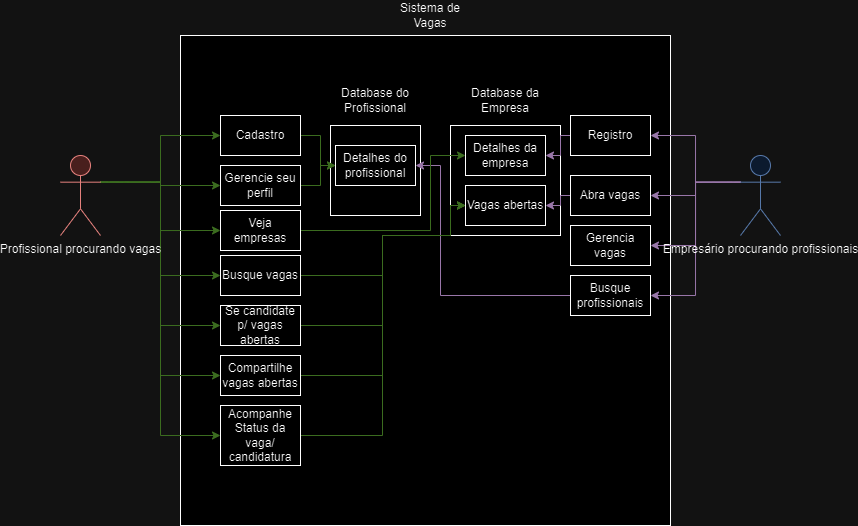

The diagram above was exported from draw.io. Its source (the exported page's mxGraphModel, read from the mxfile embedded in the PNG):
<mxGraphModel dx="1430" dy="546" grid="1" gridSize="10" guides="1" tooltips="1" connect="1" arrows="1" fold="1" page="1" pageScale="1" pageWidth="900" pageHeight="600" math="0" shadow="0">
  <root>
    <mxCell id="0" />
    <mxCell id="1" parent="0" />
    <mxCell id="3Fvl6yrIxOhJhOUr5pwb-10" value="" style="whiteSpace=wrap;html=1;aspect=fixed;" vertex="1" parent="1">
      <mxGeometry x="200" y="40" width="490" height="490" as="geometry" />
    </mxCell>
    <mxCell id="3Fvl6yrIxOhJhOUr5pwb-35" style="edgeStyle=orthogonalEdgeStyle;rounded=0;orthogonalLoop=1;jettySize=auto;html=1;exitX=1;exitY=0.3333333333333333;exitDx=0;exitDy=0;exitPerimeter=0;entryX=0;entryY=0.5;entryDx=0;entryDy=0;fillColor=#d5e8d4;strokeColor=#82b366;" edge="1" parent="1" source="3Fvl6yrIxOhJhOUr5pwb-1" target="3Fvl6yrIxOhJhOUr5pwb-7">
      <mxGeometry relative="1" as="geometry" />
    </mxCell>
    <mxCell id="3Fvl6yrIxOhJhOUr5pwb-36" style="edgeStyle=orthogonalEdgeStyle;rounded=0;orthogonalLoop=1;jettySize=auto;html=1;exitX=1;exitY=0.3333333333333333;exitDx=0;exitDy=0;exitPerimeter=0;entryX=0;entryY=0.5;entryDx=0;entryDy=0;fillColor=#d5e8d4;strokeColor=#82b366;" edge="1" parent="1" source="3Fvl6yrIxOhJhOUr5pwb-1" target="3Fvl6yrIxOhJhOUr5pwb-22">
      <mxGeometry relative="1" as="geometry">
        <Array as="points">
          <mxPoint x="180" y="187" />
          <mxPoint x="180" y="280" />
        </Array>
      </mxGeometry>
    </mxCell>
    <mxCell id="3Fvl6yrIxOhJhOUr5pwb-37" style="edgeStyle=orthogonalEdgeStyle;rounded=0;orthogonalLoop=1;jettySize=auto;html=1;exitX=1;exitY=0.3333333333333333;exitDx=0;exitDy=0;exitPerimeter=0;entryX=0;entryY=0.5;entryDx=0;entryDy=0;fillColor=#d5e8d4;strokeColor=#82b366;" edge="1" parent="1" source="3Fvl6yrIxOhJhOUr5pwb-1" target="3Fvl6yrIxOhJhOUr5pwb-28">
      <mxGeometry relative="1" as="geometry" />
    </mxCell>
    <mxCell id="3Fvl6yrIxOhJhOUr5pwb-38" style="edgeStyle=orthogonalEdgeStyle;rounded=0;orthogonalLoop=1;jettySize=auto;html=1;exitX=1;exitY=0.3333333333333333;exitDx=0;exitDy=0;exitPerimeter=0;entryX=0;entryY=0.5;entryDx=0;entryDy=0;fillColor=#d5e8d4;strokeColor=#82b366;" edge="1" parent="1" source="3Fvl6yrIxOhJhOUr5pwb-1" target="3Fvl6yrIxOhJhOUr5pwb-31">
      <mxGeometry relative="1" as="geometry" />
    </mxCell>
    <mxCell id="3Fvl6yrIxOhJhOUr5pwb-51" style="edgeStyle=orthogonalEdgeStyle;rounded=0;orthogonalLoop=1;jettySize=auto;html=1;exitX=1;exitY=0.3333333333333333;exitDx=0;exitDy=0;exitPerimeter=0;entryX=0;entryY=0.5;entryDx=0;entryDy=0;fillColor=#d5e8d4;strokeColor=#82b366;" edge="1" parent="1" source="3Fvl6yrIxOhJhOUr5pwb-1" target="3Fvl6yrIxOhJhOUr5pwb-49">
      <mxGeometry relative="1" as="geometry" />
    </mxCell>
    <mxCell id="3Fvl6yrIxOhJhOUr5pwb-55" style="edgeStyle=orthogonalEdgeStyle;rounded=0;orthogonalLoop=1;jettySize=auto;html=1;exitX=1;exitY=0.3333333333333333;exitDx=0;exitDy=0;exitPerimeter=0;entryX=0;entryY=0.5;entryDx=0;entryDy=0;fillColor=#d5e8d4;strokeColor=#82b366;" edge="1" parent="1" source="3Fvl6yrIxOhJhOUr5pwb-1" target="3Fvl6yrIxOhJhOUr5pwb-54">
      <mxGeometry relative="1" as="geometry" />
    </mxCell>
    <mxCell id="3Fvl6yrIxOhJhOUr5pwb-59" style="edgeStyle=orthogonalEdgeStyle;rounded=0;orthogonalLoop=1;jettySize=auto;html=1;exitX=1;exitY=0.3333333333333333;exitDx=0;exitDy=0;exitPerimeter=0;entryX=0;entryY=0.5;entryDx=0;entryDy=0;fillColor=#d5e8d4;strokeColor=#82b366;" edge="1" parent="1" source="3Fvl6yrIxOhJhOUr5pwb-1" target="3Fvl6yrIxOhJhOUr5pwb-57">
      <mxGeometry relative="1" as="geometry" />
    </mxCell>
    <mxCell id="3Fvl6yrIxOhJhOUr5pwb-1" value="Profissional procurando vagas" style="shape=umlActor;verticalLabelPosition=bottom;verticalAlign=top;html=1;outlineConnect=0;fillColor=#f8cecc;strokeColor=#b85450;" vertex="1" parent="1">
      <mxGeometry x="80" y="160" width="40" height="80" as="geometry" />
    </mxCell>
    <mxCell id="3Fvl6yrIxOhJhOUr5pwb-44" style="edgeStyle=orthogonalEdgeStyle;rounded=0;orthogonalLoop=1;jettySize=auto;html=1;exitX=0;exitY=0.3333333333333333;exitDx=0;exitDy=0;exitPerimeter=0;entryX=1;entryY=0.5;entryDx=0;entryDy=0;fillColor=#e1d5e7;strokeColor=#9673a6;" edge="1" parent="1" source="3Fvl6yrIxOhJhOUr5pwb-2" target="3Fvl6yrIxOhJhOUr5pwb-14">
      <mxGeometry relative="1" as="geometry" />
    </mxCell>
    <mxCell id="3Fvl6yrIxOhJhOUr5pwb-45" style="edgeStyle=orthogonalEdgeStyle;rounded=0;orthogonalLoop=1;jettySize=auto;html=1;exitX=0;exitY=0.3333333333333333;exitDx=0;exitDy=0;exitPerimeter=0;entryX=1;entryY=0.5;entryDx=0;entryDy=0;fillColor=#e1d5e7;strokeColor=#9673a6;" edge="1" parent="1" source="3Fvl6yrIxOhJhOUr5pwb-2" target="3Fvl6yrIxOhJhOUr5pwb-17">
      <mxGeometry relative="1" as="geometry" />
    </mxCell>
    <mxCell id="3Fvl6yrIxOhJhOUr5pwb-46" style="edgeStyle=orthogonalEdgeStyle;rounded=0;orthogonalLoop=1;jettySize=auto;html=1;exitX=0;exitY=0.3333333333333333;exitDx=0;exitDy=0;exitPerimeter=0;entryX=1;entryY=0.5;entryDx=0;entryDy=0;fillColor=#e1d5e7;strokeColor=#9673a6;" edge="1" parent="1" source="3Fvl6yrIxOhJhOUr5pwb-2" target="3Fvl6yrIxOhJhOUr5pwb-25">
      <mxGeometry relative="1" as="geometry" />
    </mxCell>
    <mxCell id="3Fvl6yrIxOhJhOUr5pwb-53" style="edgeStyle=orthogonalEdgeStyle;rounded=0;orthogonalLoop=1;jettySize=auto;html=1;exitX=0;exitY=0.3333333333333333;exitDx=0;exitDy=0;exitPerimeter=0;entryX=1;entryY=0.5;entryDx=0;entryDy=0;fillColor=#e1d5e7;strokeColor=#9673a6;" edge="1" parent="1" source="3Fvl6yrIxOhJhOUr5pwb-2" target="3Fvl6yrIxOhJhOUr5pwb-52">
      <mxGeometry relative="1" as="geometry" />
    </mxCell>
    <mxCell id="3Fvl6yrIxOhJhOUr5pwb-2" value="Empresário procurando profissionais" style="shape=umlActor;verticalLabelPosition=bottom;verticalAlign=top;html=1;outlineConnect=0;fillColor=#dae8fc;strokeColor=#6c8ebf;" vertex="1" parent="1">
      <mxGeometry x="760" y="160" width="40" height="80" as="geometry" />
    </mxCell>
    <mxCell id="3Fvl6yrIxOhJhOUr5pwb-5" value="" style="whiteSpace=wrap;html=1;aspect=fixed;" vertex="1" parent="1">
      <mxGeometry x="350" y="130" width="90" height="90" as="geometry" />
    </mxCell>
    <mxCell id="3Fvl6yrIxOhJhOUr5pwb-3" value="Detalhes do profissional" style="rounded=0;whiteSpace=wrap;html=1;" vertex="1" parent="1">
      <mxGeometry x="355" y="150" width="80" height="40" as="geometry" />
    </mxCell>
    <mxCell id="3Fvl6yrIxOhJhOUr5pwb-6" value="Database do Profissional" style="text;html=1;strokeColor=none;fillColor=none;align=center;verticalAlign=middle;whiteSpace=wrap;rounded=0;" vertex="1" parent="1">
      <mxGeometry x="350" y="90" width="90" height="30" as="geometry" />
    </mxCell>
    <mxCell id="3Fvl6yrIxOhJhOUr5pwb-42" style="edgeStyle=orthogonalEdgeStyle;rounded=0;orthogonalLoop=1;jettySize=auto;html=1;exitX=1;exitY=0.5;exitDx=0;exitDy=0;entryX=0;entryY=0.5;entryDx=0;entryDy=0;fillColor=#d5e8d4;strokeColor=#82b366;" edge="1" parent="1" source="3Fvl6yrIxOhJhOUr5pwb-7" target="3Fvl6yrIxOhJhOUr5pwb-3">
      <mxGeometry relative="1" as="geometry" />
    </mxCell>
    <mxCell id="3Fvl6yrIxOhJhOUr5pwb-7" value="Cadastro" style="rounded=0;whiteSpace=wrap;html=1;" vertex="1" parent="1">
      <mxGeometry x="240" y="120" width="80" height="40" as="geometry" />
    </mxCell>
    <mxCell id="3Fvl6yrIxOhJhOUr5pwb-11" value="" style="whiteSpace=wrap;html=1;aspect=fixed;" vertex="1" parent="1">
      <mxGeometry x="470" y="130" width="110" height="110" as="geometry" />
    </mxCell>
    <mxCell id="3Fvl6yrIxOhJhOUr5pwb-12" value="Detalhes da empresa" style="rounded=0;whiteSpace=wrap;html=1;" vertex="1" parent="1">
      <mxGeometry x="485" y="140" width="80" height="40" as="geometry" />
    </mxCell>
    <mxCell id="3Fvl6yrIxOhJhOUr5pwb-13" value="Database da Empresa" style="text;html=1;strokeColor=none;fillColor=none;align=center;verticalAlign=middle;whiteSpace=wrap;rounded=0;" vertex="1" parent="1">
      <mxGeometry x="480" y="90" width="90" height="30" as="geometry" />
    </mxCell>
    <mxCell id="3Fvl6yrIxOhJhOUr5pwb-47" style="edgeStyle=orthogonalEdgeStyle;rounded=0;orthogonalLoop=1;jettySize=auto;html=1;exitX=0;exitY=0.5;exitDx=0;exitDy=0;entryX=1;entryY=0.5;entryDx=0;entryDy=0;fillColor=#e1d5e7;strokeColor=#9673a6;" edge="1" parent="1" source="3Fvl6yrIxOhJhOUr5pwb-14" target="3Fvl6yrIxOhJhOUr5pwb-12">
      <mxGeometry relative="1" as="geometry">
        <Array as="points">
          <mxPoint x="580" y="140" />
          <mxPoint x="580" y="160" />
        </Array>
      </mxGeometry>
    </mxCell>
    <mxCell id="3Fvl6yrIxOhJhOUr5pwb-14" value="Registro" style="rounded=0;whiteSpace=wrap;html=1;" vertex="1" parent="1">
      <mxGeometry x="590" y="120" width="80" height="40" as="geometry" />
    </mxCell>
    <mxCell id="3Fvl6yrIxOhJhOUr5pwb-48" style="edgeStyle=orthogonalEdgeStyle;rounded=0;orthogonalLoop=1;jettySize=auto;html=1;exitX=0;exitY=0.5;exitDx=0;exitDy=0;entryX=1;entryY=0.5;entryDx=0;entryDy=0;fillColor=#e1d5e7;strokeColor=#9673a6;" edge="1" parent="1" source="3Fvl6yrIxOhJhOUr5pwb-17" target="3Fvl6yrIxOhJhOUr5pwb-18">
      <mxGeometry relative="1" as="geometry">
        <Array as="points">
          <mxPoint x="580" y="200" />
          <mxPoint x="580" y="210" />
        </Array>
      </mxGeometry>
    </mxCell>
    <mxCell id="3Fvl6yrIxOhJhOUr5pwb-17" value="Abra vagas" style="rounded=0;whiteSpace=wrap;html=1;" vertex="1" parent="1">
      <mxGeometry x="590" y="180" width="80" height="40" as="geometry" />
    </mxCell>
    <mxCell id="3Fvl6yrIxOhJhOUr5pwb-18" value="Vagas abertas" style="rounded=0;whiteSpace=wrap;html=1;" vertex="1" parent="1">
      <mxGeometry x="485" y="190" width="80" height="40" as="geometry" />
    </mxCell>
    <mxCell id="3Fvl6yrIxOhJhOUr5pwb-21" value="Sistema de Vagas" style="text;html=1;strokeColor=none;fillColor=none;align=center;verticalAlign=middle;whiteSpace=wrap;rounded=0;" vertex="1" parent="1">
      <mxGeometry x="405" y="5" width="90" height="30" as="geometry" />
    </mxCell>
    <mxCell id="3Fvl6yrIxOhJhOUr5pwb-39" style="edgeStyle=orthogonalEdgeStyle;rounded=0;orthogonalLoop=1;jettySize=auto;html=1;exitX=1;exitY=0.5;exitDx=0;exitDy=0;entryX=0;entryY=0.5;entryDx=0;entryDy=0;fillColor=#d5e8d4;strokeColor=#82b366;" edge="1" parent="1" source="3Fvl6yrIxOhJhOUr5pwb-22" target="3Fvl6yrIxOhJhOUr5pwb-18">
      <mxGeometry relative="1" as="geometry">
        <Array as="points">
          <mxPoint x="402" y="280" />
          <mxPoint x="402" y="240" />
          <mxPoint x="470" y="240" />
          <mxPoint x="470" y="210" />
        </Array>
      </mxGeometry>
    </mxCell>
    <mxCell id="3Fvl6yrIxOhJhOUr5pwb-22" value="Busque vagas" style="rounded=0;whiteSpace=wrap;html=1;" vertex="1" parent="1">
      <mxGeometry x="240" y="260" width="80" height="40" as="geometry" />
    </mxCell>
    <mxCell id="3Fvl6yrIxOhJhOUr5pwb-43" style="edgeStyle=orthogonalEdgeStyle;rounded=0;orthogonalLoop=1;jettySize=auto;html=1;exitX=0;exitY=0.5;exitDx=0;exitDy=0;entryX=1;entryY=0.5;entryDx=0;entryDy=0;fillColor=#e1d5e7;strokeColor=#9673a6;" edge="1" parent="1" source="3Fvl6yrIxOhJhOUr5pwb-25" target="3Fvl6yrIxOhJhOUr5pwb-3">
      <mxGeometry relative="1" as="geometry">
        <Array as="points">
          <mxPoint x="460" y="300" />
          <mxPoint x="460" y="170" />
        </Array>
      </mxGeometry>
    </mxCell>
    <mxCell id="3Fvl6yrIxOhJhOUr5pwb-25" value="Busque profissionais" style="rounded=0;whiteSpace=wrap;html=1;" vertex="1" parent="1">
      <mxGeometry x="590" y="280" width="80" height="40" as="geometry" />
    </mxCell>
    <mxCell id="3Fvl6yrIxOhJhOUr5pwb-40" style="edgeStyle=orthogonalEdgeStyle;rounded=0;orthogonalLoop=1;jettySize=auto;html=1;exitX=1;exitY=0.5;exitDx=0;exitDy=0;entryX=0;entryY=0.5;entryDx=0;entryDy=0;fillColor=#d5e8d4;strokeColor=#82b366;" edge="1" parent="1" source="3Fvl6yrIxOhJhOUr5pwb-28" target="3Fvl6yrIxOhJhOUr5pwb-18">
      <mxGeometry relative="1" as="geometry">
        <Array as="points">
          <mxPoint x="402" y="330" />
          <mxPoint x="402" y="240" />
          <mxPoint x="470" y="240" />
          <mxPoint x="470" y="210" />
        </Array>
      </mxGeometry>
    </mxCell>
    <mxCell id="3Fvl6yrIxOhJhOUr5pwb-28" value="Se candidate p/ vagas abertas" style="rounded=0;whiteSpace=wrap;html=1;" vertex="1" parent="1">
      <mxGeometry x="240" y="310" width="80" height="40" as="geometry" />
    </mxCell>
    <mxCell id="3Fvl6yrIxOhJhOUr5pwb-41" style="edgeStyle=orthogonalEdgeStyle;rounded=0;orthogonalLoop=1;jettySize=auto;html=1;exitX=1;exitY=0.5;exitDx=0;exitDy=0;entryX=0;entryY=0.5;entryDx=0;entryDy=0;fillColor=#d5e8d4;strokeColor=#82b366;" edge="1" parent="1" source="3Fvl6yrIxOhJhOUr5pwb-31" target="3Fvl6yrIxOhJhOUr5pwb-18">
      <mxGeometry relative="1" as="geometry">
        <Array as="points">
          <mxPoint x="402" y="380" />
          <mxPoint x="402" y="240" />
          <mxPoint x="470" y="240" />
          <mxPoint x="470" y="210" />
        </Array>
      </mxGeometry>
    </mxCell>
    <mxCell id="3Fvl6yrIxOhJhOUr5pwb-31" value="Compartilhe vagas abertas" style="rounded=0;whiteSpace=wrap;html=1;" vertex="1" parent="1">
      <mxGeometry x="240" y="360" width="80" height="40" as="geometry" />
    </mxCell>
    <mxCell id="3Fvl6yrIxOhJhOUr5pwb-50" style="edgeStyle=orthogonalEdgeStyle;rounded=0;orthogonalLoop=1;jettySize=auto;html=1;exitX=1;exitY=0.5;exitDx=0;exitDy=0;entryX=0;entryY=0.5;entryDx=0;entryDy=0;fillColor=#d5e8d4;strokeColor=#82b366;" edge="1" parent="1" source="3Fvl6yrIxOhJhOUr5pwb-49" target="3Fvl6yrIxOhJhOUr5pwb-18">
      <mxGeometry relative="1" as="geometry">
        <Array as="points">
          <mxPoint x="402" y="440" />
          <mxPoint x="402" y="240" />
          <mxPoint x="470" y="240" />
          <mxPoint x="470" y="210" />
        </Array>
      </mxGeometry>
    </mxCell>
    <mxCell id="3Fvl6yrIxOhJhOUr5pwb-49" value="Acompanhe Status da vaga/&lt;br&gt;candidatura" style="rounded=0;whiteSpace=wrap;html=1;" vertex="1" parent="1">
      <mxGeometry x="240" y="410" width="80" height="60" as="geometry" />
    </mxCell>
    <mxCell id="3Fvl6yrIxOhJhOUr5pwb-52" value="Gerencia vagas" style="rounded=0;whiteSpace=wrap;html=1;" vertex="1" parent="1">
      <mxGeometry x="590" y="230" width="80" height="40" as="geometry" />
    </mxCell>
    <mxCell id="3Fvl6yrIxOhJhOUr5pwb-56" style="edgeStyle=orthogonalEdgeStyle;rounded=0;orthogonalLoop=1;jettySize=auto;html=1;exitX=1;exitY=0.5;exitDx=0;exitDy=0;entryX=0;entryY=0.5;entryDx=0;entryDy=0;fillColor=#d5e8d4;strokeColor=#82b366;" edge="1" parent="1" source="3Fvl6yrIxOhJhOUr5pwb-54" target="3Fvl6yrIxOhJhOUr5pwb-3">
      <mxGeometry relative="1" as="geometry" />
    </mxCell>
    <mxCell id="3Fvl6yrIxOhJhOUr5pwb-54" value="Gerencie seu perfil" style="rounded=0;whiteSpace=wrap;html=1;" vertex="1" parent="1">
      <mxGeometry x="240" y="170" width="80" height="40" as="geometry" />
    </mxCell>
    <mxCell id="3Fvl6yrIxOhJhOUr5pwb-60" style="edgeStyle=orthogonalEdgeStyle;rounded=0;orthogonalLoop=1;jettySize=auto;html=1;exitX=1;exitY=0.5;exitDx=0;exitDy=0;entryX=0;entryY=0.5;entryDx=0;entryDy=0;fillColor=#d5e8d4;strokeColor=#82b366;" edge="1" parent="1" source="3Fvl6yrIxOhJhOUr5pwb-57" target="3Fvl6yrIxOhJhOUr5pwb-12">
      <mxGeometry relative="1" as="geometry">
        <Array as="points">
          <mxPoint x="450" y="235" />
          <mxPoint x="450" y="160" />
        </Array>
      </mxGeometry>
    </mxCell>
    <mxCell id="3Fvl6yrIxOhJhOUr5pwb-57" value="Veja empresas" style="rounded=0;whiteSpace=wrap;html=1;" vertex="1" parent="1">
      <mxGeometry x="240" y="215" width="80" height="40" as="geometry" />
    </mxCell>
  </root>
</mxGraphModel>